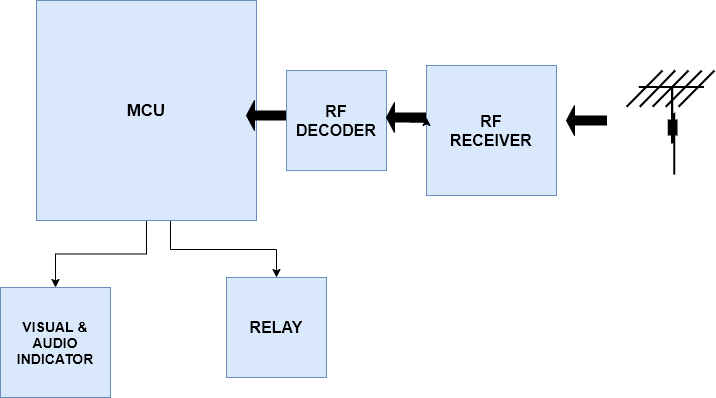

The diagram above was exported from draw.io. Its source (the exported page's mxGraphModel, read from the mxfile embedded in the PNG):
<mxGraphModel dx="877" dy="783" grid="1" gridSize="10" guides="1" tooltips="1" connect="1" arrows="1" fold="1" page="1" pageScale="1" pageWidth="827" pageHeight="1169" math="0" shadow="0">
  <root>
    <mxCell id="0" />
    <mxCell id="1" parent="0" />
    <mxCell id="qXuOapDvG0JYqo9LBVG--1" value="&lt;span style=&quot;font-size: 16px&quot;&gt;&lt;b&gt;RELAY&lt;/b&gt;&lt;/span&gt;" style="whiteSpace=wrap;html=1;aspect=fixed;fillColor=#dae8fc;strokeColor=#6c8ebf;" parent="1" vertex="1">
      <mxGeometry x="326" y="400" width="100" height="100" as="geometry" />
    </mxCell>
    <mxCell id="qXuOapDvG0JYqo9LBVG--3" value="&lt;b&gt;&lt;font style=&quot;font-size: 14px&quot;&gt;VISUAL &amp;amp; AUDIO INDICATOR&lt;/font&gt;&lt;/b&gt;" style="whiteSpace=wrap;html=1;aspect=fixed;fillColor=#dae8fc;strokeColor=#6c8ebf;" parent="1" vertex="1">
      <mxGeometry x="100" y="410" width="110" height="110" as="geometry" />
    </mxCell>
    <mxCell id="IHYn1C37YtXKkLSX17gg-2" style="edgeStyle=orthogonalEdgeStyle;rounded=0;orthogonalLoop=1;jettySize=auto;html=1;entryX=0.5;entryY=0;entryDx=0;entryDy=0;" edge="1" parent="1" source="qXuOapDvG0JYqo9LBVG--10" target="qXuOapDvG0JYqo9LBVG--3">
      <mxGeometry relative="1" as="geometry" />
    </mxCell>
    <mxCell id="IHYn1C37YtXKkLSX17gg-3" style="edgeStyle=orthogonalEdgeStyle;rounded=0;orthogonalLoop=1;jettySize=auto;html=1;entryX=0.5;entryY=0;entryDx=0;entryDy=0;" edge="1" parent="1" source="qXuOapDvG0JYqo9LBVG--10" target="qXuOapDvG0JYqo9LBVG--1">
      <mxGeometry relative="1" as="geometry">
        <Array as="points">
          <mxPoint x="270" y="372" />
          <mxPoint x="376" y="372" />
        </Array>
      </mxGeometry>
    </mxCell>
    <mxCell id="qXuOapDvG0JYqo9LBVG--10" value="&lt;font style=&quot;font-size: 17px&quot;&gt;&lt;b&gt;MCU&lt;/b&gt;&lt;/font&gt;" style="whiteSpace=wrap;html=1;aspect=fixed;fillColor=#dae8fc;strokeColor=#6c8ebf;" parent="1" vertex="1">
      <mxGeometry x="136" y="123" width="220" height="220" as="geometry" />
    </mxCell>
    <mxCell id="qXuOapDvG0JYqo9LBVG--11" value="" style="shape=singleArrow;whiteSpace=wrap;html=1;fillColor=#000000;flipV=0;flipH=1;" parent="1" vertex="1">
      <mxGeometry x="346" y="223" width="40" height="30" as="geometry" />
    </mxCell>
    <mxCell id="qXuOapDvG0JYqo9LBVG--12" value="&lt;span style=&quot;font-size: 16px&quot;&gt;&lt;b&gt;RF&lt;br&gt;DECODER&lt;br&gt;&lt;/b&gt;&lt;/span&gt;" style="whiteSpace=wrap;html=1;aspect=fixed;fillColor=#dae8fc;strokeColor=#6c8ebf;" parent="1" vertex="1">
      <mxGeometry x="386" y="193" width="100" height="100" as="geometry" />
    </mxCell>
    <mxCell id="qXuOapDvG0JYqo9LBVG--13" value="" style="shape=singleArrow;whiteSpace=wrap;html=1;fillColor=#000000;flipV=1;flipH=1;" parent="1" vertex="1">
      <mxGeometry x="486" y="225" width="40" height="30" as="geometry" />
    </mxCell>
    <mxCell id="qXuOapDvG0JYqo9LBVG--14" value="&lt;span style=&quot;font-size: 16px&quot;&gt;&lt;b&gt;RF&lt;br&gt;RECEIVER&lt;br&gt;&lt;/b&gt;&lt;/span&gt;" style="whiteSpace=wrap;html=1;aspect=fixed;fillColor=#dae8fc;strokeColor=#6c8ebf;" parent="1" vertex="1">
      <mxGeometry x="526" y="188" width="130" height="130" as="geometry" />
    </mxCell>
    <mxCell id="Eykv8Gok3lht9mAjoNX0-3" value="" style="shape=singleArrow;whiteSpace=wrap;html=1;fillColor=#000000;flipV=0;flipH=1;" parent="1" vertex="1">
      <mxGeometry x="666" y="228" width="40" height="30" as="geometry" />
    </mxCell>
    <mxCell id="Eykv8Gok3lht9mAjoNX0-4" value="" style="shape=mxgraph.cisco.wireless.antenna;html=1;dashed=0;fillColor=#036897;strokeColor=#ffffff;strokeWidth=2;verticalLabelPosition=bottom;verticalAlign=top" parent="1" vertex="1">
      <mxGeometry x="726" y="193" width="88" height="104" as="geometry" />
    </mxCell>
    <mxCell id="Eykv8Gok3lht9mAjoNX0-2" style="edgeStyle=orthogonalEdgeStyle;rounded=0;orthogonalLoop=1;jettySize=auto;html=1;exitX=0;exitY=0;exitDx=16;exitDy=10.500000000000002;exitPerimeter=0;entryX=0;entryY=0.5;entryDx=0;entryDy=0;entryPerimeter=0;" parent="1" source="qXuOapDvG0JYqo9LBVG--13" target="qXuOapDvG0JYqo9LBVG--13" edge="1">
      <mxGeometry relative="1" as="geometry" />
    </mxCell>
  </root>
</mxGraphModel>